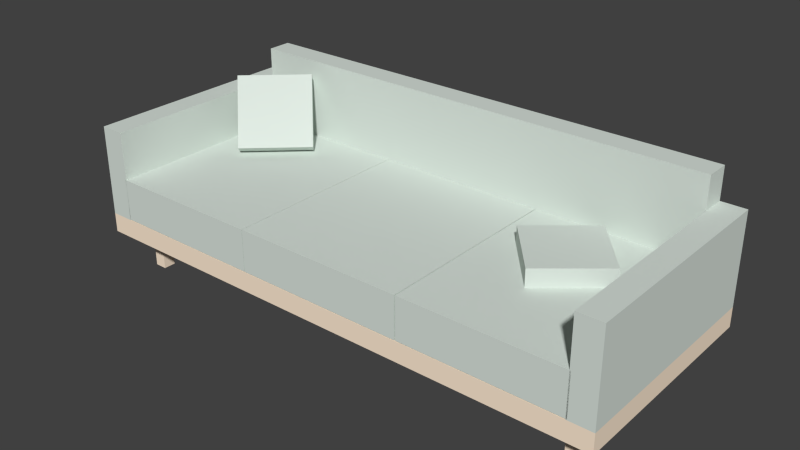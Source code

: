 # Source: sofa.blend  (saved by Blender 2.73.0; exported with 4.5.12 LTS)
import bpy
from mathutils import Matrix  # noqa: F401  (used for matrix-valued properties, if any)

bpy.ops.wm.read_factory_settings(use_empty=True)
scene = bpy.context.scene
scene.name = 'Scene'

# ---- collections
col_collection_1 = bpy.data.collections.new('Collection 1'); scene.collection.children.link(col_collection_1)

# ---- materials (node trees are filled in below, after node groups)
mat_material_001 = bpy.data.materials.new('Material.001')
mat_material_001.alpha_threshold = 0.0
mat_material_001.use_transparent_shadow = False
mat_material_001.diffuse_color = (1.0, 0.8281, 0.6491, 1.0)
mat_material_001.roughness = 0.5
mat_material_002 = bpy.data.materials.new('Material.002')
mat_material_002.alpha_threshold = 0.0
mat_material_002.use_transparent_shadow = False
mat_material_002.diffuse_color = (0.6881, 0.7573, 0.7044, 1.0)
mat_material_002.roughness = 0.5

# ---- material node trees

# ---- world
world_world = bpy.data.worlds.new('World'); scene.world = world_world
world_world.color = (0.05088, 0.05088, 0.05088)
world_world.use_sun_shadow = False
world_world.sun_shadow_jitter_overblur = 0.0
world_world.cycles.sampling_method = 'MANUAL'
world_world.cycles.sample_map_resolution = 256

# ---- meshes
me_object_9 = bpy.data.meshes.new('object_9')
me_object_9.from_pydata([(-1.455e-14, 0.4128, -2.105), (-0.8, 0.4128, -2.105), (-0.8, 0.4128, -1.455), (7.276e-15, 0.4128, -1.455), (-0.8, 0.4128, -2.105), (-0.8, 0.2428, -2.105), (-0.8, 0.2428, -1.455), (-0.8, 0.4128, -1.455), (-0.8, 0.2428, -2.105), (-1.455e-14, 0.2428, -2.105), (7.276e-15, 0.2428, -1.455), (-0.8, 0.2428, -1.455), (-1.455e-14, 0.2428, -2.105), (-1.455e-14, 0.4128, -2.105), (7.276e-15, 0.4128, -1.455), (7.276e-15, 0.2428, -1.455), (-0.8, 0.4128, -2.105), (-1.455e-14, 0.4128, -2.105), (-1.455e-14, 0.2428, -2.105), (-0.8, 0.2428, -2.105), (-0.8, 0.4128, -1.455), (7.276e-15, 0.2428, -1.455), (7.276e-15, 0.4128, -1.455), (-0.8, 0.2428, -1.455), (-0.9, 0.24, -2.1), (-1.465e-14, 0.24, -2.1), (-1.465e-14, 0.61, -2.1), (-0.9, 0.61, -2.1), (-1.465e-14, 0.24, -2.1), (-1.465e-14, 0.24, -2.2), (-1.465e-14, 0.61, -2.2), (-1.465e-14, 0.61, -2.1), (-1.465e-14, 0.24, -2.2), (-0.9, 0.24, -2.2), (-0.9, 0.61, -2.2), (-1.465e-14, 0.61, -2.2), (-0.9, 0.24, -2.2), (-0.9, 0.24, -2.1), (-0.9, 0.61, -2.1), (-0.9, 0.61, -2.2), (-1.465e-14, 0.24, -2.1), (-0.9, 0.24, -2.1), (-0.9, 0.24, -2.2), (-1.465e-14, 0.24, -2.2), (-1.465e-14, 0.61, -2.1), (-0.9, 0.61, -2.2), (-0.9, 0.61, -2.1), (-1.465e-14, 0.61, -2.2), (-0.9, 0.24, -2.909e-14), (0.0, 0.24, -2.909e-14), (0.0, 0.61, -2.909e-14), (-0.9, 0.61, -2.909e-14), (0.0, 0.24, -2.909e-14), (0.0, 0.24, -0.1), (0.0, 0.61, -0.1), (0.0, 0.61, -2.909e-14), (0.0, 0.24, -0.1), (-0.9, 0.24, -0.1), (-0.9, 0.61, -0.1), (0.0, 0.61, -0.1), (-0.9, 0.24, -0.1), (-0.9, 0.24, -2.909e-14), (-0.9, 0.61, -2.909e-14), (-0.9, 0.61, -0.1), (0.0, 0.24, -2.909e-14), (-0.9, 0.24, -2.909e-14), (-0.9, 0.24, -0.1), (0.0, 0.24, -0.1), (0.0, 0.61, -2.909e-14), (-0.9, 0.61, -0.1), (-0.9, 0.61, -2.909e-14), (0.0, 0.61, -0.1), (-0.7224, 0.41, -1.782), (-0.531, 0.41, -1.551), (-0.531, 0.485, -1.551), (-0.7224, 0.485, -1.782), (-0.531, 0.41, -1.551), (-0.3, 0.41, -1.743), (-0.3, 0.485, -1.743), (-0.531, 0.485, -1.551), (-0.3, 0.41, -1.743), (-0.4915, 0.41, -1.974), (-0.4915, 0.485, -1.974), (-0.3, 0.485, -1.743), (-0.4915, 0.41, -1.974), (-0.7224, 0.41, -1.782), (-0.7224, 0.485, -1.782), (-0.4915, 0.485, -1.974), (-0.531, 0.41, -1.551), (-0.7224, 0.41, -1.782), (-0.4915, 0.41, -1.974), (-0.3, 0.41, -1.743), (-0.531, 0.485, -1.551), (-0.4915, 0.485, -1.974), (-0.7224, 0.485, -1.782), (-0.3, 0.485, -1.743), (-0.9, 0.74, -0.1), (-0.9, 0.24, -0.1), (-0.8, 0.24, -0.1), (-0.8, 0.74, -0.1), (-0.9, 0.24, -0.1), (-0.9, 0.24, -2.1), (-0.8, 0.24, -2.1), (-0.8, 0.24, -0.1), (-0.9, 0.24, -2.1), (-0.9, 0.74, -2.1), (-0.8, 0.74, -2.1), (-0.8, 0.24, -2.1), (-0.9, 0.74, -2.1), (-0.9, 0.74, -0.1), (-0.8, 0.74, -0.1), (-0.8, 0.74, -2.1), (-0.9, 0.24, -2.1), (-0.9, 0.24, -0.1), (-0.9, 0.74, -0.1), (-0.9, 0.74, -2.1), (-0.8, 0.24, -2.1), (-0.8, 0.74, -0.1), (-0.8, 0.24, -0.1), (-0.8, 0.74, -2.1), (0.0, 0.4128, -0.7472), (-0.8, 0.4128, -0.7472), (-0.8, 0.4128, -0.09718), (2.183e-14, 0.4128, -0.09718), (-0.8, 0.4128, -0.7472), (-0.8, 0.2428, -0.7472), (-0.8, 0.2428, -0.09718), (-0.8, 0.4128, -0.09718), (-0.8, 0.2428, -0.7472), (0.0, 0.2428, -0.7472), (2.183e-14, 0.2428, -0.09718), (-0.8, 0.2428, -0.09718), (0.0, 0.2428, -0.7472), (0.0, 0.4128, -0.7472), (2.183e-14, 0.4128, -0.09718), (2.183e-14, 0.2428, -0.09718), (-0.8, 0.4128, -0.7472), (0.0, 0.4128, -0.7472), (0.0, 0.2428, -0.7472), (-0.8, 0.2428, -0.7472), (-0.8, 0.4128, -0.09718), (2.183e-14, 0.2428, -0.09718), (2.183e-14, 0.4128, -0.09718), (-0.8, 0.2428, -0.09718), (-0.8, 0.2428, -0.75), (7.327e-15, 0.2428, -0.75), (7.327e-15, 0.4128, -0.75), (-0.8, 0.4128, -0.75), (7.327e-15, 0.2428, -0.75), (7.327e-15, 0.2428, -1.45), (7.327e-15, 0.4128, -1.45), (7.327e-15, 0.4128, -0.75), (7.327e-15, 0.2428, -1.45), (-0.8, 0.2428, -1.45), (-0.8, 0.4128, -1.45), (7.327e-15, 0.4128, -1.45), (-0.8, 0.2428, -1.45), (-0.8, 0.2428, -0.75), (-0.8, 0.4128, -0.75), (-0.8, 0.4128, -1.45), (7.327e-15, 0.2428, -0.75), (-0.8, 0.2428, -0.75), (-0.8, 0.2428, -1.45), (7.327e-15, 0.2428, -1.45), (7.327e-15, 0.4128, -0.75), (-0.8, 0.4128, -1.45), (-0.8, 0.4128, -0.75), (7.327e-15, 0.4128, -1.45), (-0.5989, 0.659, -0.1158), (-0.4755, 0.41, -0.2288), (-0.4297, 0.4518, -0.2709), (-0.553, 0.7008, -0.1579), (-0.4755, 0.41, -0.2288), (-0.6782, 0.41, -0.45), (-0.6323, 0.4518, -0.4921), (-0.4297, 0.4518, -0.2709), (-0.6782, 0.41, -0.45), (-0.8016, 0.659, -0.337), (-0.7557, 0.7008, -0.379), (-0.6323, 0.4518, -0.4921), (-0.8016, 0.659, -0.337), (-0.5989, 0.659, -0.1158), (-0.553, 0.7008, -0.1579), (-0.7557, 0.7008, -0.379), (-0.4755, 0.41, -0.2288), (-0.5989, 0.659, -0.1158), (-0.8016, 0.659, -0.337), (-0.6782, 0.41, -0.45), (-0.4297, 0.4518, -0.2709), (-0.7557, 0.7008, -0.379), (-0.553, 0.7008, -0.1579), (-0.6323, 0.4518, -0.4921), (-0.75, 0.0, -2.05), (-0.75, 0.0, -2.1), (-0.75, 0.16, -2.1), (-0.75, 0.16, -2.05), (-0.75, 0.0, -2.1), (-0.8, 0.0, -2.1), (-0.8, 0.16, -2.1), (-0.75, 0.16, -2.1), (-0.8, 0.0, -2.1), (-0.8, 0.0, -2.05), (-0.8, 0.16, -2.05), (-0.8, 0.16, -2.1), (-0.8, 0.0, -2.05), (-0.75, 0.0, -2.05), (-0.75, 0.16, -2.05), (-0.8, 0.16, -2.05), (-0.75, 0.0, -2.05), (-0.8, 0.0, -2.05), (-0.8, 0.0, -2.1), (-0.75, 0.0, -2.1), (-0.75, 0.16, -2.05), (-0.8, 0.16, -2.1), (-0.8, 0.16, -2.05), (-0.75, 0.16, -2.1), (-0.1, 0.0, -2.05), (-0.1, 0.0, -2.1), (-0.1, 0.16, -2.1), (-0.1, 0.16, -2.05), (-0.1, 0.0, -2.1), (-0.15, 0.0, -2.1), (-0.15, 0.16, -2.1), (-0.1, 0.16, -2.1), (-0.15, 0.0, -2.1), (-0.15, 0.0, -2.05), (-0.15, 0.16, -2.05), (-0.15, 0.16, -2.1), (-0.15, 0.0, -2.05), (-0.1, 0.0, -2.05), (-0.1, 0.16, -2.05), (-0.15, 0.16, -2.05), (-0.1, 0.0, -2.05), (-0.15, 0.0, -2.05), (-0.15, 0.0, -2.1), (-0.1, 0.0, -2.1), (-0.1, 0.16, -2.05), (-0.15, 0.16, -2.1), (-0.15, 0.16, -2.05), (-0.1, 0.16, -2.1), (-0.9, 0.24, 0.0), (-0.9, 0.24, -2.2), (-0.9, 0.16, -2.2), (-0.9, 0.16, 0.0), (-0.9, 0.24, -2.2), (0.0, 0.24, -2.2), (0.0, 0.16, -2.2), (-0.9, 0.16, -2.2), (0.0, 0.24, -2.2), (0.0, 0.24, 0.0), (0.0, 0.16, 0.0), (0.0, 0.16, -2.2), (0.0, 0.24, 0.0), (-0.9, 0.24, 0.0), (-0.9, 0.16, 0.0), (0.0, 0.16, 0.0), (-0.9, 0.24, 0.0), (0.0, 0.24, 0.0), (0.0, 0.24, -2.2), (-0.9, 0.24, -2.2), (-0.9, 0.16, 0.0), (0.0, 0.16, -2.2), (0.0, 0.16, 0.0), (-0.9, 0.16, -2.2), (-0.1, 2.611e-12, -0.1), (-0.1, 2.611e-12, -0.15), (-0.1, 0.16, -0.15), (-0.1, 0.16, -0.1), (-0.1, 2.611e-12, -0.15), (-0.15, 2.611e-12, -0.15), (-0.15, 0.16, -0.15), (-0.1, 0.16, -0.15), (-0.15, 2.611e-12, -0.15), (-0.15, 2.611e-12, -0.1), (-0.15, 0.16, -0.1), (-0.15, 0.16, -0.15), (-0.15, 2.611e-12, -0.1), (-0.1, 2.611e-12, -0.1), (-0.1, 0.16, -0.1), (-0.15, 0.16, -0.1), (-0.1, 2.611e-12, -0.1), (-0.15, 2.611e-12, -0.1), (-0.15, 2.611e-12, -0.15), (-0.1, 2.611e-12, -0.15), (-0.1, 0.16, -0.1), (-0.15, 0.16, -0.15), (-0.15, 0.16, -0.1), (-0.1, 0.16, -0.15), (-0.75, 2.611e-12, -0.1), (-0.75, 2.611e-12, -0.15), (-0.75, 0.16, -0.15), (-0.75, 0.16, -0.1), (-0.75, 2.611e-12, -0.15), (-0.8, 2.611e-12, -0.15), (-0.8, 0.16, -0.15), (-0.75, 0.16, -0.15), (-0.8, 2.611e-12, -0.15), (-0.8, 2.611e-12, -0.1), (-0.8, 0.16, -0.1), (-0.8, 0.16, -0.15), (-0.8, 2.611e-12, -0.1), (-0.75, 2.611e-12, -0.1), (-0.75, 0.16, -0.1), (-0.8, 0.16, -0.1), (-0.75, 2.611e-12, -0.1), (-0.8, 2.611e-12, -0.1), (-0.8, 2.611e-12, -0.15), (-0.75, 2.611e-12, -0.15), (-0.75, 0.16, -0.1), (-0.8, 0.16, -0.15), (-0.8, 0.16, -0.1), (-0.75, 0.16, -0.15)], [], [(0, 1, 2, 3), (4, 5, 6, 7), (8, 9, 10, 11), (12, 13, 14, 15), (16, 17, 18), (18, 19, 16), (20, 21, 22), (21, 20, 23), (24, 25, 26, 27), (28, 29, 30, 31), (32, 33, 34, 35), (36, 37, 38, 39), (40, 41, 42), (42, 43, 40), (44, 45, 46), (45, 44, 47), (48, 49, 50, 51), (52, 53, 54, 55), (56, 57, 58, 59), (60, 61, 62, 63), (64, 65, 66), (66, 67, 64), (68, 69, 70), (69, 68, 71), (72, 73, 74, 75), (76, 77, 78, 79), (80, 81, 82, 83), (84, 85, 86, 87), (88, 89, 90), (90, 91, 88), (92, 93, 94), (93, 92, 95), (96, 97, 98, 99), (100, 101, 102, 103), (104, 105, 106, 107), (108, 109, 110, 111), (112, 113, 114), (114, 115, 112), (116, 117, 118), (117, 116, 119), (120, 121, 122, 123), (124, 125, 126, 127), (128, 129, 130, 131), (132, 133, 134, 135), (136, 137, 138), (138, 139, 136), (140, 141, 142), (141, 140, 143), (144, 145, 146, 147), (148, 149, 150, 151), (152, 153, 154, 155), (156, 157, 158, 159), (160, 161, 162), (162, 163, 160), (164, 165, 166), (165, 164, 167), (168, 169, 170, 171), (172, 173, 174, 175), (176, 177, 178, 179), (180, 181, 182, 183), (184, 185, 186), (186, 187, 184), (188, 189, 190), (189, 188, 191), (192, 193, 194, 195), (196, 197, 198, 199), (200, 201, 202, 203), (204, 205, 206, 207), (208, 209, 210), (210, 211, 208), (212, 213, 214), (213, 212, 215), (216, 217, 218, 219), (220, 221, 222, 223), (224, 225, 226, 227), (228, 229, 230, 231), (232, 233, 234), (234, 235, 232), (236, 237, 238), (237, 236, 239), (240, 241, 242, 243), (244, 245, 246, 247), (248, 249, 250, 251), (252, 253, 254, 255), (256, 257, 258), (258, 259, 256), (260, 261, 262), (261, 260, 263), (264, 265, 266, 267), (268, 269, 270, 271), (272, 273, 274, 275), (276, 277, 278, 279), (280, 281, 282), (282, 283, 280), (284, 285, 286), (285, 284, 287), (288, 289, 290, 291), (292, 293, 294, 295), (296, 297, 298, 299), (300, 301, 302, 303), (304, 305, 306), (306, 307, 304), (308, 309, 310), (309, 308, 311)])
me_object_9.polygons.foreach_set('material_index', [1, 1, 1, 1, 1, 1, 1, 1, 1, 1, 1, 1, 1, 1, 1, 1, 1, 1, 1, 1, 1, 1, 1, 1, 1, 1, 1, 1, 1, 1, 1, 1, 1, 1, 1, 1, 1, 1, 1, 1, 1, 1, 1, 1, 1, 1, 1, 1, 1, 1, 1, 1, 1, 1, 1, 1, 1, 1, 1, 1, 1, 1, 1, 1, 0, 0, 0, 0, 0, 0, 0, 0, 0, 0, 0, 0, 0, 0, 0, 0, 0, 0, 0, 0, 0, 0, 0, 0, 0, 0, 0, 0, 0, 0, 0, 0, 0, 0, 0, 0, 0, 0, 0, 0])
_uv = me_object_9.uv_layers.new(name='UVMap')
_uv.uv.foreach_set('vector', [0.0, 0.0, 0.4124, 0.0, 0.4124, 0.8283, 0.0, 0.8283, 0.4124, 0.0, 0.5, 0.0, 0.5, 0.8283, 0.4124, 0.8283, 0.5, 0.0, 0.9124, 0.0, 0.9124, 0.8283, 0.5, 0.8283, 0.9124, 0.0, 1.0, 0.0, 1.0, 0.8283, 0.9124, 0.8283, 0.4124, 1.0, 0.0, 1.0, 0.0, 0.8283, 0.0, 0.8283, 0.4124, 0.8283, 0.4124, 1.0, 1.0, 0.8283, 0.5876, 1.0, 0.5876, 0.8283, 0.5876, 1.0, 1.0, 0.8283, 1.0, 1.0, 0.0, 0.0, 0.45, 0.0, 0.45, 0.8246, 0.0, 0.8246, 0.45, 0.0, 0.5, 0.0, 0.5, 0.8246, 0.45, 0.8246, 0.5, 0.0, 0.95, 0.0, 0.95, 0.8246, 0.5, 0.8246, 0.95, 0.0, 1.0, 0.0, 1.0, 0.8246, 0.95, 0.8246, 0.45, 1.0, 0.0, 1.0, 0.0, 0.8246, 0.0, 0.8246, 0.45, 0.8246, 0.45, 1.0, 1.0, 0.8246, 0.55, 1.0, 0.55, 0.8246, 0.55, 1.0, 1.0, 0.8246, 1.0, 1.0, 0.0, 0.0, 0.45, 0.0, 0.45, 0.8246, 0.0, 0.8246, 0.45, 0.0, 0.5, 0.0, 0.5, 0.8246, 0.45, 0.8246, 0.5, 0.0, 0.95, 0.0, 0.95, 0.8246, 0.5, 0.8246, 0.95, 0.0, 1.0, 0.0, 1.0, 0.8246, 0.95, 0.8246, 0.45, 1.0, 0.0, 1.0, 0.0, 0.8246, 0.0, 0.8246, 0.45, 0.8246, 0.45, 1.0, 1.0, 0.8246, 0.55, 1.0, 0.55, 0.8246, 0.55, 1.0, 1.0, 0.8246, 1.0, 1.0, 0.0, 0.0, 0.25, 0.0, 0.25, 0.5556, 0.0, 0.5556, 0.25, 0.0, 0.5, 0.0, 0.5, 0.5556, 0.25, 0.5556, 0.5, 0.0, 0.75, 0.0, 0.75, 0.5556, 0.5, 0.5556, 0.75, 0.0, 1.0, 0.0, 1.0, 0.5556, 0.75, 0.5556, 0.25, 1.0, 0.0, 1.0, 0.0, 0.5556, 0.0, 0.5556, 0.25, 0.5556, 0.25, 1.0, 1.0, 0.5556, 0.75, 1.0, 0.75, 0.5556, 0.75, 1.0, 1.0, 0.5556, 1.0, 1.0, 0.0, 0.0, 0.1, 0.0, 0.1, 0.5455, 0.0, 0.5455, 0.1, 0.0, 0.5, 0.0, 0.5, 0.5455, 0.1, 0.5455, 0.5, 0.0, 0.6, 0.0, 0.6, 0.5455, 0.5, 0.5455, 0.6, 0.0, 1.0, 0.0, 1.0, 0.5455, 0.6, 0.5455, 0.4, 1.0, 0.0, 1.0, 0.0, 0.5455, 0.0, 0.5455, 0.4, 0.5455, 0.4, 1.0, 1.0, 0.5455, 0.6, 1.0, 0.6, 0.5455, 0.6, 1.0, 1.0, 0.5455, 1.0, 1.0, 0.0, 0.0, 0.4124, 0.0, 0.4124, 0.8283, 0.0, 0.8283, 0.4124, 0.0, 0.5, 0.0, 0.5, 0.8283, 0.4124, 0.8283, 0.5, 0.0, 0.9124, 0.0, 0.9124, 0.8283, 0.5, 0.8283, 0.9124, 0.0, 1.0, 0.0, 1.0, 0.8283, 0.9124, 0.8283, 0.4124, 1.0, 0.0, 1.0, 0.0, 0.8283, 0.0, 0.8283, 0.4124, 0.8283, 0.4124, 1.0, 1.0, 0.8283, 0.5876, 1.0, 0.5876, 0.8283, 0.5876, 1.0, 1.0, 0.8283, 1.0, 1.0, 0.0, 0.0, 0.2667, 0.0, 0.2667, 0.5541, 0.0, 0.5541, 0.2667, 0.0, 0.5, 0.0, 0.5, 0.5541, 0.2667, 0.5541, 0.5, 0.0, 0.7667, 0.0, 0.7667, 0.5541, 0.5, 0.5541, 0.7667, 0.0, 1.0, 0.0, 1.0, 0.5541, 0.7667, 0.5541, 0.2667, 1.0, 0.0, 1.0, 0.0, 0.5541, 0.0, 0.5541, 0.2667, 0.5541, 0.2667, 1.0, 1.0, 0.5541, 0.7333, 1.0, 0.7333, 0.5541, 0.7333, 1.0, 1.0, 0.5541, 1.0, 1.0, 0.0, 0.0, 0.25, 0.0, 0.25, 0.5556, 0.0, 0.5556, 0.25, 0.0, 0.5, 0.0, 0.5, 0.5556, 0.25, 0.5556, 0.5, 0.0, 0.75, 0.0, 0.75, 0.5556, 0.5, 0.5556, 0.75, 0.0, 1.0, 0.0, 1.0, 0.5556, 0.75, 0.5556, 0.25, 1.0, 0.0, 1.0, 0.0, 0.5556, 0.0, 0.5556, 0.25, 0.5556, 0.25, 1.0, 1.0, 0.5556, 0.75, 1.0, 0.75, 0.5556, 0.75, 1.0, 1.0, 0.5556, 1.0, 1.0, 0.0, 0.0, 0.25, 0.0, 0.25, 0.8077, 0.0, 0.8077, 0.25, 0.0, 0.5, 0.0, 0.5, 0.8077, 0.25, 0.8077, 0.5, 0.0, 0.75, 0.0, 0.75, 0.8077, 0.5, 0.8077, 0.75, 0.0, 1.0, 0.0, 1.0, 0.8077, 0.75, 0.8077, 0.25, 1.0, 0.0, 1.0, 7.275e-14, 0.8077, 7.275e-14, 0.8077, 0.25, 0.8077, 0.25, 1.0, 1.0, 0.8077, 0.75, 1.0, 0.75, 0.8077, 0.75, 1.0, 1.0, 0.8077, 1.0, 1.0, 0.0, 0.0, 0.25, 0.0, 0.25, 0.8077, 0.0, 0.8077, 0.25, 0.0, 0.5, 0.0, 0.5, 0.8077, 0.25, 0.8077, 0.5, 0.0, 0.75, 0.0, 0.75, 0.8077, 0.5, 0.8077, 0.75, 0.0, 1.0, 0.0, 1.0, 0.8077, 0.75, 0.8077, 0.25, 1.0, 0.0, 1.0, 7.275e-14, 0.8077, 7.275e-14, 0.8077, 0.25, 0.8077, 0.25, 1.0, 1.0, 0.8077, 0.75, 1.0, 0.75, 0.8077, 0.75, 1.0, 1.0, 0.8077, 1.0, 1.0, 0.0, 0.0, 0.3548, 0.0, 0.3548, 0.5213, 0.0, 0.5213, 0.3548, 0.0, 0.5, 0.0, 0.5, 0.5213, 0.3548, 0.5213, 0.5, 0.0, 0.8548, 0.0, 0.8548, 0.5213, 0.5, 0.5213, 0.8548, 0.0, 1.0, 0.0, 1.0, 0.5213, 0.8548, 0.5213, 0.3548, 0.5213, 0.3548, 1.0, 0.0, 1.0, 0.0, 1.0, 0.0, 0.5213, 0.3548, 0.5213, 1.0, 1.0, 0.6452, 0.5213, 1.0, 0.5213, 0.6452, 0.5213, 1.0, 1.0, 0.6452, 1.0, 0.0, 0.0, 0.25, 0.0, 0.25, 0.8077, 0.0, 0.8077, 0.25, 0.0, 0.5, 0.0, 0.5, 0.8077, 0.25, 0.8077, 0.5, 0.0, 0.75, 0.0, 0.75, 0.8077, 0.5, 0.8077, 0.75, 0.0, 1.0, 0.0, 1.0, 0.8077, 0.75, 0.8077, 0.25, 1.0, 0.0, 1.0, 7.275e-14, 0.8077, 7.275e-14, 0.8077, 0.25, 0.8077, 0.25, 1.0, 1.0, 0.8077, 0.75, 1.0, 0.75, 0.8077, 0.75, 1.0, 1.0, 0.8077, 1.0, 1.0, 0.0, 0.0, 0.25, 0.0, 0.25, 0.8077, 0.0, 0.8077, 0.25, 0.0, 0.5, 0.0, 0.5, 0.8077, 0.25, 0.8077, 0.5, 0.0, 0.75, 0.0, 0.75, 0.8077, 0.5, 0.8077, 0.75, 0.0, 1.0, 0.0, 1.0, 0.8077, 0.75, 0.8077, 0.25, 1.0, 0.0, 1.0, 7.275e-14, 0.8077, 7.275e-14, 0.8077, 0.25, 0.8077, 0.25, 1.0, 1.0, 0.8077, 0.75, 1.0, 0.75, 0.8077, 0.75, 1.0, 1.0, 0.8077, 1.0, 1.0])
me_object_9.materials.append(mat_material_001)
me_object_9.materials.append(mat_material_002)
me_object_9.use_remesh_preserve_volume = False
me_object_9.use_remesh_preserve_attributes = False
me_object_9.use_mirror_vertex_groups = False
me_object_9.update()

# ---- objects
ob_object_9 = bpy.data.objects.new('object_9', me_object_9)

# ---- transforms, parenting, visibility, modifiers, constraints
ob_object_9.location = (0.0, 0.0, 0.0)
ob_object_9.rotation_euler = (1.571, -0.0, -1.571)
ob_object_9.lineart.crease_threshold = 0.0

# ---- collection membership
col_collection_1.objects.link(ob_object_9)

# ---- scene / render settings (as saved in the file)
scene.frame_start = 1; scene.frame_end = 250; scene.frame_set(1)
scene.render.engine = 'BLENDER_EEVEE_NEXT'
scene.render.resolution_percentage = 50
scene.render.dither_intensity = 0.0
scene.cycles.use_denoising = False
scene.cycles.samples = 10
scene.cycles.sampling_pattern = 'TABULATED_SOBOL'
scene.cycles.light_sampling_threshold = 0.0
scene.cycles.use_adaptive_sampling = False
scene.cycles.use_light_tree = False
scene.cycles.blur_glossy = 0.0
scene.cycles.pixel_filter_type = 'GAUSSIAN'
scene.cycles.sample_clamp_indirect = 0.0
scene.view_settings.view_transform = 'Standard'
bpy.context.view_layer.update()

# ---- added for rendering (the .blend has no active camera and no usable light): camera, sun
cam_auto = bpy.data.cameras.new('AutoCamera')
cam_auto.lens = 50.0
cam_auto.sensor_width = 36.0
cam_auto.clip_end = 1000.0
ob_auto_camera = bpy.data.objects.new('AutoCamera', cam_auto)
scene.collection.objects.link(ob_auto_camera)
ob_auto_camera.location = (3.40334, -2.31401, 2.21268)
ob_auto_camera.rotation_euler = (1.09748, -7.21219e-08, 0.694738)
scene.camera = ob_auto_camera
light_auto_sun = bpy.data.lights.new('AutoSun', 'SUN')
light_auto_sun.energy = 3.0
light_auto_sun.angle = 0.0523599
ob_auto_sun = bpy.data.objects.new('AutoSun', light_auto_sun)
scene.collection.objects.link(ob_auto_sun)
ob_auto_sun.rotation_euler = (0.872665, 0.174533, 0.523599)
bpy.context.view_layer.update()
